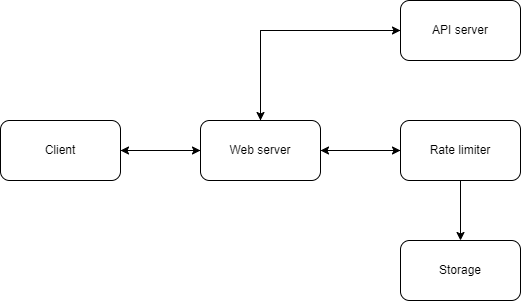

The diagram above was exported from draw.io. Its source (the exported page's mxGraphModel, read from the mxfile embedded in the PNG):
<mxGraphModel dx="882" dy="596" grid="1" gridSize="10" guides="1" tooltips="1" connect="1" arrows="1" fold="1" page="1" pageScale="1" pageWidth="850" pageHeight="1100" math="0" shadow="0">
  <root>
    <mxCell id="0" />
    <mxCell id="1" parent="0" />
    <mxCell id="GIo4lOQ5D8zovkSAOIZO-6" style="edgeStyle=orthogonalEdgeStyle;rounded=0;orthogonalLoop=1;jettySize=auto;html=1;exitX=1;exitY=0.5;exitDx=0;exitDy=0;entryX=0;entryY=0.5;entryDx=0;entryDy=0;" edge="1" parent="1" source="GIo4lOQ5D8zovkSAOIZO-1" target="GIo4lOQ5D8zovkSAOIZO-2">
      <mxGeometry relative="1" as="geometry" />
    </mxCell>
    <mxCell id="GIo4lOQ5D8zovkSAOIZO-1" value="Client" style="rounded=1;whiteSpace=wrap;html=1;" vertex="1" parent="1">
      <mxGeometry x="80" y="200" width="120" height="60" as="geometry" />
    </mxCell>
    <mxCell id="GIo4lOQ5D8zovkSAOIZO-7" style="edgeStyle=orthogonalEdgeStyle;rounded=0;orthogonalLoop=1;jettySize=auto;html=1;exitX=0;exitY=0.5;exitDx=0;exitDy=0;entryX=1;entryY=0.5;entryDx=0;entryDy=0;" edge="1" parent="1" source="GIo4lOQ5D8zovkSAOIZO-2" target="GIo4lOQ5D8zovkSAOIZO-1">
      <mxGeometry relative="1" as="geometry" />
    </mxCell>
    <mxCell id="GIo4lOQ5D8zovkSAOIZO-8" style="edgeStyle=orthogonalEdgeStyle;rounded=0;orthogonalLoop=1;jettySize=auto;html=1;exitX=1;exitY=0.5;exitDx=0;exitDy=0;entryX=0;entryY=0.5;entryDx=0;entryDy=0;" edge="1" parent="1" source="GIo4lOQ5D8zovkSAOIZO-2" target="GIo4lOQ5D8zovkSAOIZO-3">
      <mxGeometry relative="1" as="geometry" />
    </mxCell>
    <mxCell id="GIo4lOQ5D8zovkSAOIZO-11" style="edgeStyle=orthogonalEdgeStyle;rounded=0;orthogonalLoop=1;jettySize=auto;html=1;exitX=0.5;exitY=0;exitDx=0;exitDy=0;entryX=0;entryY=0.5;entryDx=0;entryDy=0;" edge="1" parent="1" source="GIo4lOQ5D8zovkSAOIZO-2" target="GIo4lOQ5D8zovkSAOIZO-4">
      <mxGeometry relative="1" as="geometry" />
    </mxCell>
    <mxCell id="GIo4lOQ5D8zovkSAOIZO-2" value="Web server" style="rounded=1;whiteSpace=wrap;html=1;" vertex="1" parent="1">
      <mxGeometry x="280" y="200" width="120" height="60" as="geometry" />
    </mxCell>
    <mxCell id="GIo4lOQ5D8zovkSAOIZO-9" style="edgeStyle=orthogonalEdgeStyle;rounded=0;orthogonalLoop=1;jettySize=auto;html=1;exitX=0;exitY=0.5;exitDx=0;exitDy=0;entryX=1;entryY=0.5;entryDx=0;entryDy=0;" edge="1" parent="1" source="GIo4lOQ5D8zovkSAOIZO-3" target="GIo4lOQ5D8zovkSAOIZO-2">
      <mxGeometry relative="1" as="geometry" />
    </mxCell>
    <mxCell id="GIo4lOQ5D8zovkSAOIZO-10" style="edgeStyle=orthogonalEdgeStyle;rounded=0;orthogonalLoop=1;jettySize=auto;html=1;exitX=0.5;exitY=1;exitDx=0;exitDy=0;entryX=0.5;entryY=0;entryDx=0;entryDy=0;" edge="1" parent="1" source="GIo4lOQ5D8zovkSAOIZO-3" target="GIo4lOQ5D8zovkSAOIZO-5">
      <mxGeometry relative="1" as="geometry" />
    </mxCell>
    <mxCell id="GIo4lOQ5D8zovkSAOIZO-3" value="Rate limiter" style="rounded=1;whiteSpace=wrap;html=1;" vertex="1" parent="1">
      <mxGeometry x="480" y="200" width="120" height="60" as="geometry" />
    </mxCell>
    <mxCell id="GIo4lOQ5D8zovkSAOIZO-12" style="edgeStyle=orthogonalEdgeStyle;rounded=0;orthogonalLoop=1;jettySize=auto;html=1;exitX=0;exitY=0.5;exitDx=0;exitDy=0;" edge="1" parent="1" source="GIo4lOQ5D8zovkSAOIZO-4" target="GIo4lOQ5D8zovkSAOIZO-2">
      <mxGeometry relative="1" as="geometry" />
    </mxCell>
    <mxCell id="GIo4lOQ5D8zovkSAOIZO-4" value="API server" style="rounded=1;whiteSpace=wrap;html=1;" vertex="1" parent="1">
      <mxGeometry x="480" y="80" width="120" height="60" as="geometry" />
    </mxCell>
    <mxCell id="GIo4lOQ5D8zovkSAOIZO-5" value="Storage" style="rounded=1;whiteSpace=wrap;html=1;" vertex="1" parent="1">
      <mxGeometry x="480" y="320" width="120" height="60" as="geometry" />
    </mxCell>
  </root>
</mxGraphModel>